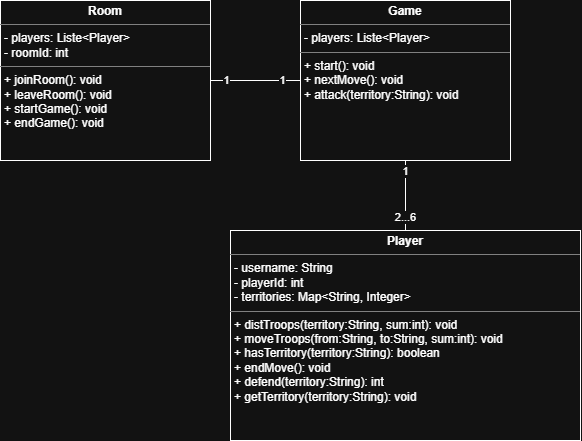

The diagram above was exported from draw.io. Its source (the exported page's mxGraphModel, read from the mxfile embedded in the PNG):
<mxGraphModel dx="788" dy="498" grid="1" gridSize="10" guides="1" tooltips="1" connect="1" arrows="1" fold="1" page="1" pageScale="1" pageWidth="827" pageHeight="1169" math="0" shadow="0">
  <root>
    <mxCell id="0" />
    <mxCell id="1" parent="0" />
    <mxCell id="vpTVVjjJCFWo0nHvGSHs-20" style="edgeStyle=orthogonalEdgeStyle;rounded=0;orthogonalLoop=1;jettySize=auto;html=1;exitX=1;exitY=0.5;exitDx=0;exitDy=0;entryX=0;entryY=0.5;entryDx=0;entryDy=0;curved=0;endArrow=none;endFill=0;" edge="1" parent="1" source="vpTVVjjJCFWo0nHvGSHs-6" target="vpTVVjjJCFWo0nHvGSHs-19">
      <mxGeometry relative="1" as="geometry" />
    </mxCell>
    <mxCell id="vpTVVjjJCFWo0nHvGSHs-26" value="1" style="edgeLabel;html=1;align=center;verticalAlign=middle;resizable=0;points=[];" vertex="1" connectable="0" parent="vpTVVjjJCFWo0nHvGSHs-20">
      <mxGeometry x="0.6" relative="1" as="geometry">
        <mxPoint as="offset" />
      </mxGeometry>
    </mxCell>
    <mxCell id="vpTVVjjJCFWo0nHvGSHs-29" value="1" style="edgeLabel;html=1;align=center;verticalAlign=middle;resizable=0;points=[];" vertex="1" connectable="0" parent="vpTVVjjJCFWo0nHvGSHs-20">
      <mxGeometry x="-0.6402" relative="1" as="geometry">
        <mxPoint as="offset" />
      </mxGeometry>
    </mxCell>
    <mxCell id="vpTVVjjJCFWo0nHvGSHs-6" value="&lt;p style=&quot;margin:0px;margin-top:4px;text-align:center;&quot;&gt;&lt;b&gt;Room&lt;/b&gt;&lt;/p&gt;&lt;hr size=&quot;1&quot; style=&quot;border-style:solid;&quot;&gt;&lt;p style=&quot;margin:0px;margin-left:4px;&quot;&gt;- players: Liste&amp;lt;Player&amp;gt;&lt;/p&gt;&lt;p style=&quot;margin:0px;margin-left:4px;&quot;&gt;- roomId: int&lt;/p&gt;&lt;hr size=&quot;1&quot; style=&quot;border-style:solid;&quot;&gt;&lt;p style=&quot;margin:0px;margin-left:4px;&quot;&gt;+ joinRoom(): void&amp;nbsp;&lt;/p&gt;&lt;p style=&quot;margin:0px;margin-left:4px;&quot;&gt;+ leaveRoom(): void&amp;nbsp;&lt;/p&gt;&lt;p style=&quot;margin:0px;margin-left:4px;&quot;&gt;+ startGame(): void&lt;/p&gt;&lt;p style=&quot;margin:0px;margin-left:4px;&quot;&gt;+ endGame(): void&amp;nbsp;&lt;/p&gt;" style="verticalAlign=top;align=left;overflow=fill;html=1;whiteSpace=wrap;" vertex="1" parent="1">
      <mxGeometry x="30" y="50" width="210" height="160" as="geometry" />
    </mxCell>
    <mxCell id="vpTVVjjJCFWo0nHvGSHs-7" value="&lt;p style=&quot;margin:0px;margin-top:4px;text-align:center;&quot;&gt;&lt;b&gt;Player&lt;/b&gt;&lt;/p&gt;&lt;hr size=&quot;1&quot; style=&quot;border-style:solid;&quot;&gt;&lt;p style=&quot;margin:0px;margin-left:4px;&quot;&gt;- username: String&lt;/p&gt;&lt;p style=&quot;margin:0px;margin-left:4px;&quot;&gt;- playerId: int&lt;/p&gt;&lt;p style=&quot;margin:0px;margin-left:4px;&quot;&gt;- territories: Map&amp;lt;String, Integer&amp;gt;&lt;/p&gt;&lt;hr size=&quot;1&quot; style=&quot;border-style:solid;&quot;&gt;&lt;p style=&quot;margin:0px;margin-left:4px;&quot;&gt;&lt;span style=&quot;background-color: transparent; color: light-dark(rgb(0, 0, 0), rgb(255, 255, 255));&quot;&gt;+ distTroops(territory:String, sum:int): void&lt;/span&gt;&lt;/p&gt;&lt;p style=&quot;margin:0px;margin-left:4px;&quot;&gt;+ moveTroops(from:String, to:String, sum:int): void&lt;/p&gt;&lt;p style=&quot;margin:0px;margin-left:4px;&quot;&gt;+ hasTerritory(territory:String): boolean&lt;/p&gt;&lt;p style=&quot;margin:0px;margin-left:4px;&quot;&gt;+ endMove(): void&lt;/p&gt;&lt;p style=&quot;margin:0px;margin-left:4px;&quot;&gt;+ defend(territory:String): int&lt;/p&gt;&lt;p style=&quot;margin:0px;margin-left:4px;&quot;&gt;+ getTerritory(territory:String): void&lt;/p&gt;" style="verticalAlign=top;align=left;overflow=fill;html=1;whiteSpace=wrap;" vertex="1" parent="1">
      <mxGeometry x="260" y="280" width="350" height="210" as="geometry" />
    </mxCell>
    <mxCell id="vpTVVjjJCFWo0nHvGSHs-21" style="edgeStyle=orthogonalEdgeStyle;rounded=0;orthogonalLoop=1;jettySize=auto;html=1;exitX=0.5;exitY=1;exitDx=0;exitDy=0;entryX=0.5;entryY=0;entryDx=0;entryDy=0;endArrow=none;endFill=0;" edge="1" parent="1" source="vpTVVjjJCFWo0nHvGSHs-19" target="vpTVVjjJCFWo0nHvGSHs-7">
      <mxGeometry relative="1" as="geometry" />
    </mxCell>
    <mxCell id="vpTVVjjJCFWo0nHvGSHs-31" value="2...6" style="edgeLabel;html=1;align=center;verticalAlign=middle;resizable=0;points=[];" vertex="1" connectable="0" parent="vpTVVjjJCFWo0nHvGSHs-21">
      <mxGeometry x="0.6136" relative="1" as="geometry">
        <mxPoint as="offset" />
      </mxGeometry>
    </mxCell>
    <mxCell id="vpTVVjjJCFWo0nHvGSHs-32" value="1" style="edgeLabel;html=1;align=center;verticalAlign=middle;resizable=0;points=[];" vertex="1" connectable="0" parent="vpTVVjjJCFWo0nHvGSHs-21">
      <mxGeometry x="-0.7" relative="1" as="geometry">
        <mxPoint as="offset" />
      </mxGeometry>
    </mxCell>
    <mxCell id="vpTVVjjJCFWo0nHvGSHs-19" value="&lt;p style=&quot;margin:0px;margin-top:4px;text-align:center;&quot;&gt;&lt;b&gt;Game&lt;/b&gt;&lt;/p&gt;&lt;hr size=&quot;1&quot; style=&quot;border-style:solid;&quot;&gt;&lt;p style=&quot;margin:0px;margin-left:4px;&quot;&gt;- players: Liste&amp;lt;Player&amp;gt;&lt;/p&gt;&lt;hr size=&quot;1&quot; style=&quot;border-style:solid;&quot;&gt;&lt;p style=&quot;margin:0px;margin-left:4px;&quot;&gt;+ start(): void&lt;/p&gt;&lt;p style=&quot;margin:0px;margin-left:4px;&quot;&gt;+ nextMove(): void&lt;/p&gt;&lt;div&gt;&lt;p style=&quot;margin: 0px 0px 0px 4px;&quot;&gt;&lt;span style=&quot;background-color: transparent; color: light-dark(rgb(0, 0, 0), rgb(255, 255, 255));&quot;&gt;+ attack(territory:String): void&lt;/span&gt;&lt;/p&gt;&lt;p style=&quot;margin: 0px 0px 0px 4px;&quot;&gt;&lt;br&gt;&lt;/p&gt;&lt;/div&gt;&lt;div&gt;&lt;span style=&quot;background-color: transparent; color: light-dark(rgb(0, 0, 0), rgb(255, 255, 255));&quot;&gt;&lt;br&gt;&lt;/span&gt;&lt;/div&gt;&lt;div&gt;&lt;br&gt;&lt;/div&gt;&lt;div&gt;&lt;br&gt;&lt;/div&gt;" style="verticalAlign=top;align=left;overflow=fill;html=1;whiteSpace=wrap;" vertex="1" parent="1">
      <mxGeometry x="330" y="50" width="210" height="160" as="geometry" />
    </mxCell>
  </root>
</mxGraphModel>